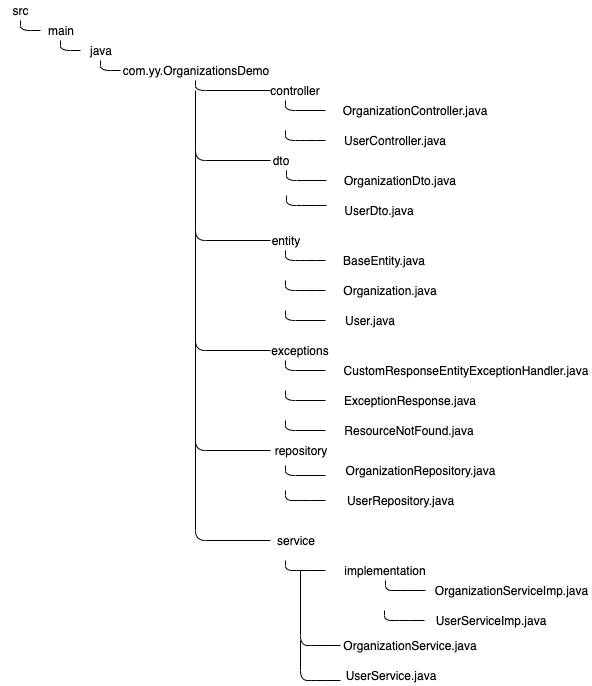

The diagram above was exported from draw.io. Its source (the exported page's mxGraphModel, read from the mxfile embedded in the PNG):
<mxGraphModel dx="932" dy="495" grid="0" gridSize="10" guides="1" tooltips="1" connect="1" arrows="1" fold="1" page="0" pageScale="1" pageWidth="1169" pageHeight="826" background="#FFFFFF" math="0" shadow="0">
  <root>
    <mxCell id="0" />
    <mxCell id="1" parent="0" />
    <mxCell id="Z7LyAhBJ0TRwbDTyexpS-1" value="src" style="text;html=1;strokeColor=none;fillColor=none;align=center;verticalAlign=middle;whiteSpace=wrap;rounded=0;" vertex="1" parent="1">
      <mxGeometry x="120" y="40" width="40" height="20" as="geometry" />
    </mxCell>
    <mxCell id="Z7LyAhBJ0TRwbDTyexpS-2" value="main" style="text;html=1;strokeColor=none;fillColor=none;align=center;verticalAlign=middle;whiteSpace=wrap;rounded=0;" vertex="1" parent="1">
      <mxGeometry x="160" y="60" width="40" height="20" as="geometry" />
    </mxCell>
    <mxCell id="Z7LyAhBJ0TRwbDTyexpS-3" value="java" style="text;html=1;strokeColor=none;fillColor=none;align=center;verticalAlign=middle;whiteSpace=wrap;rounded=0;" vertex="1" parent="1">
      <mxGeometry x="200" y="80" width="40" height="20" as="geometry" />
    </mxCell>
    <mxCell id="Z7LyAhBJ0TRwbDTyexpS-4" value="com.yy.OrganizationsDemo" style="text;html=1;strokeColor=none;fillColor=none;align=center;verticalAlign=middle;whiteSpace=wrap;rounded=0;" vertex="1" parent="1">
      <mxGeometry x="240" y="100" width="150" height="20" as="geometry" />
    </mxCell>
    <mxCell id="Z7LyAhBJ0TRwbDTyexpS-6" value="controller" style="text;html=1;strokeColor=none;fillColor=none;align=center;verticalAlign=middle;whiteSpace=wrap;rounded=0;" vertex="1" parent="1">
      <mxGeometry x="390" y="120" width="50" height="20" as="geometry" />
    </mxCell>
    <mxCell id="Z7LyAhBJ0TRwbDTyexpS-7" value="OrganizationController.java" style="text;html=1;strokeColor=none;fillColor=none;align=center;verticalAlign=middle;whiteSpace=wrap;rounded=0;" vertex="1" parent="1">
      <mxGeometry x="459" y="140" width="150" height="20" as="geometry" />
    </mxCell>
    <mxCell id="Z7LyAhBJ0TRwbDTyexpS-8" value="UserController.java" style="text;html=1;strokeColor=none;fillColor=none;align=center;verticalAlign=middle;whiteSpace=wrap;rounded=0;" vertex="1" parent="1">
      <mxGeometry x="459" y="170" width="110" height="20" as="geometry" />
    </mxCell>
    <mxCell id="Z7LyAhBJ0TRwbDTyexpS-9" value="dto" style="text;html=1;strokeColor=none;fillColor=none;align=center;verticalAlign=middle;whiteSpace=wrap;rounded=0;" vertex="1" parent="1">
      <mxGeometry x="390" y="190" width="20" height="20" as="geometry" />
    </mxCell>
    <mxCell id="Z7LyAhBJ0TRwbDTyexpS-10" value="OrganizationDto.java" style="text;html=1;strokeColor=none;fillColor=none;align=center;verticalAlign=middle;whiteSpace=wrap;rounded=0;" vertex="1" parent="1">
      <mxGeometry x="459" y="210" width="120" height="20" as="geometry" />
    </mxCell>
    <mxCell id="Z7LyAhBJ0TRwbDTyexpS-11" value="UserDto.java" style="text;html=1;strokeColor=none;fillColor=none;align=center;verticalAlign=middle;whiteSpace=wrap;rounded=0;" vertex="1" parent="1">
      <mxGeometry x="459" y="240" width="80" height="20" as="geometry" />
    </mxCell>
    <mxCell id="Z7LyAhBJ0TRwbDTyexpS-12" value="entity" style="text;html=1;strokeColor=none;fillColor=none;align=center;verticalAlign=middle;whiteSpace=wrap;rounded=0;" vertex="1" parent="1">
      <mxGeometry x="390" y="270" width="30" height="20" as="geometry" />
    </mxCell>
    <mxCell id="Z7LyAhBJ0TRwbDTyexpS-13" value="BaseEntity.java" style="text;html=1;strokeColor=none;fillColor=none;align=center;verticalAlign=middle;whiteSpace=wrap;rounded=0;" vertex="1" parent="1">
      <mxGeometry x="459" y="290" width="90" height="20" as="geometry" />
    </mxCell>
    <mxCell id="Z7LyAhBJ0TRwbDTyexpS-14" value="Organization.java" style="text;html=1;strokeColor=none;fillColor=none;align=center;verticalAlign=middle;whiteSpace=wrap;rounded=0;" vertex="1" parent="1">
      <mxGeometry x="460" y="320" width="100" height="20" as="geometry" />
    </mxCell>
    <mxCell id="Z7LyAhBJ0TRwbDTyexpS-17" value="User.java" style="text;html=1;strokeColor=none;fillColor=none;align=center;verticalAlign=middle;whiteSpace=wrap;rounded=0;" vertex="1" parent="1">
      <mxGeometry x="459" y="350" width="60" height="20" as="geometry" />
    </mxCell>
    <mxCell id="Z7LyAhBJ0TRwbDTyexpS-18" value="exceptions" style="text;html=1;strokeColor=none;fillColor=none;align=center;verticalAlign=middle;whiteSpace=wrap;rounded=0;" vertex="1" parent="1">
      <mxGeometry x="390" y="380" width="60" height="20" as="geometry" />
    </mxCell>
    <mxCell id="Z7LyAhBJ0TRwbDTyexpS-19" value="CustomResponseEntityExceptionHandler.java" style="text;html=1;strokeColor=none;fillColor=none;align=center;verticalAlign=middle;whiteSpace=wrap;rounded=0;" vertex="1" parent="1">
      <mxGeometry x="460" y="400" width="250" height="20" as="geometry" />
    </mxCell>
    <mxCell id="Z7LyAhBJ0TRwbDTyexpS-20" value="ExceptionResponse.java" style="text;html=1;strokeColor=none;fillColor=none;align=center;verticalAlign=middle;whiteSpace=wrap;rounded=0;" vertex="1" parent="1">
      <mxGeometry x="459" y="430" width="140" height="20" as="geometry" />
    </mxCell>
    <mxCell id="Z7LyAhBJ0TRwbDTyexpS-21" value="ResourceNotFound.java" style="text;html=1;strokeColor=none;fillColor=none;align=center;verticalAlign=middle;whiteSpace=wrap;rounded=0;" vertex="1" parent="1">
      <mxGeometry x="459" y="460" width="140" height="20" as="geometry" />
    </mxCell>
    <mxCell id="Z7LyAhBJ0TRwbDTyexpS-27" value="repository" style="text;html=1;strokeColor=none;fillColor=none;align=center;verticalAlign=middle;whiteSpace=wrap;rounded=0;" vertex="1" parent="1">
      <mxGeometry x="390" y="480" width="60" height="20" as="geometry" />
    </mxCell>
    <mxCell id="Z7LyAhBJ0TRwbDTyexpS-28" value="OrganizationRepository.java" style="text;html=1;strokeColor=none;fillColor=none;align=center;verticalAlign=middle;whiteSpace=wrap;rounded=0;" vertex="1" parent="1">
      <mxGeometry x="459" y="500" width="161" height="20" as="geometry" />
    </mxCell>
    <mxCell id="Z7LyAhBJ0TRwbDTyexpS-29" value="UserRepository.java" style="text;html=1;strokeColor=none;fillColor=none;align=center;verticalAlign=middle;whiteSpace=wrap;rounded=0;" vertex="1" parent="1">
      <mxGeometry x="459" y="530" width="121" height="20" as="geometry" />
    </mxCell>
    <mxCell id="Z7LyAhBJ0TRwbDTyexpS-30" value="service" style="text;html=1;strokeColor=none;fillColor=none;align=center;verticalAlign=middle;whiteSpace=wrap;rounded=0;" vertex="1" parent="1">
      <mxGeometry x="390" y="570" width="50" height="20" as="geometry" />
    </mxCell>
    <mxCell id="Z7LyAhBJ0TRwbDTyexpS-33" value="implementation" style="text;html=1;strokeColor=none;fillColor=none;align=center;verticalAlign=middle;whiteSpace=wrap;rounded=0;" vertex="1" parent="1">
      <mxGeometry x="460" y="600" width="90" height="20" as="geometry" />
    </mxCell>
    <mxCell id="Z7LyAhBJ0TRwbDTyexpS-34" value="OrganizationServiceImp.java" style="text;html=1;strokeColor=none;fillColor=none;align=center;verticalAlign=middle;whiteSpace=wrap;rounded=0;" vertex="1" parent="1">
      <mxGeometry x="550" y="620" width="161" height="20" as="geometry" />
    </mxCell>
    <mxCell id="Z7LyAhBJ0TRwbDTyexpS-35" value="UserServiceImp.java" style="text;html=1;strokeColor=none;fillColor=none;align=center;verticalAlign=middle;whiteSpace=wrap;rounded=0;" vertex="1" parent="1">
      <mxGeometry x="550" y="650" width="120" height="20" as="geometry" />
    </mxCell>
    <mxCell id="Z7LyAhBJ0TRwbDTyexpS-36" value="OrganizationService.java" style="text;html=1;strokeColor=none;fillColor=none;align=center;verticalAlign=middle;whiteSpace=wrap;rounded=0;" vertex="1" parent="1">
      <mxGeometry x="460" y="675" width="140" height="20" as="geometry" />
    </mxCell>
    <mxCell id="Z7LyAhBJ0TRwbDTyexpS-37" value="UserService.java" style="text;html=1;strokeColor=none;fillColor=none;align=center;verticalAlign=middle;whiteSpace=wrap;rounded=0;" vertex="1" parent="1">
      <mxGeometry x="460" y="705" width="100" height="20" as="geometry" />
    </mxCell>
    <mxCell id="Z7LyAhBJ0TRwbDTyexpS-39" value="" style="endArrow=none;html=1;entryX=0;entryY=0.5;entryDx=0;entryDy=0;exitX=0.5;exitY=1;exitDx=0;exitDy=0;" edge="1" parent="1" source="Z7LyAhBJ0TRwbDTyexpS-4" target="Z7LyAhBJ0TRwbDTyexpS-6">
      <mxGeometry width="50" height="50" relative="1" as="geometry">
        <mxPoint x="300" y="150" as="sourcePoint" />
        <mxPoint x="350" y="100" as="targetPoint" />
        <Array as="points">
          <mxPoint x="315" y="130" />
        </Array>
      </mxGeometry>
    </mxCell>
    <mxCell id="Z7LyAhBJ0TRwbDTyexpS-40" value="" style="endArrow=none;html=1;exitX=0.5;exitY=1;exitDx=0;exitDy=0;" edge="1" parent="1">
      <mxGeometry width="50" height="50" relative="1" as="geometry">
        <mxPoint x="405" y="140" as="sourcePoint" />
        <mxPoint x="445" y="150" as="targetPoint" />
        <Array as="points">
          <mxPoint x="405" y="150" />
        </Array>
      </mxGeometry>
    </mxCell>
    <mxCell id="Z7LyAhBJ0TRwbDTyexpS-41" value="" style="endArrow=none;html=1;exitX=0.5;exitY=1;exitDx=0;exitDy=0;" edge="1" parent="1">
      <mxGeometry width="50" height="50" relative="1" as="geometry">
        <mxPoint x="405" y="170" as="sourcePoint" />
        <mxPoint x="445" y="180" as="targetPoint" />
        <Array as="points">
          <mxPoint x="405" y="180" />
          <mxPoint x="425" y="180" />
        </Array>
      </mxGeometry>
    </mxCell>
    <mxCell id="Z7LyAhBJ0TRwbDTyexpS-42" value="" style="endArrow=none;html=1;exitX=0.5;exitY=1;exitDx=0;exitDy=0;" edge="1" parent="1">
      <mxGeometry width="50" height="50" relative="1" as="geometry">
        <mxPoint x="406" y="210" as="sourcePoint" />
        <mxPoint x="446" y="220" as="targetPoint" />
        <Array as="points">
          <mxPoint x="406" y="220" />
        </Array>
      </mxGeometry>
    </mxCell>
    <mxCell id="Z7LyAhBJ0TRwbDTyexpS-43" value="" style="endArrow=none;html=1;exitX=0.5;exitY=1;exitDx=0;exitDy=0;" edge="1" parent="1">
      <mxGeometry width="50" height="50" relative="1" as="geometry">
        <mxPoint x="406" y="235" as="sourcePoint" />
        <mxPoint x="446" y="245" as="targetPoint" />
        <Array as="points">
          <mxPoint x="406" y="245" />
          <mxPoint x="426" y="245" />
        </Array>
      </mxGeometry>
    </mxCell>
    <mxCell id="Z7LyAhBJ0TRwbDTyexpS-45" value="" style="endArrow=none;html=1;exitX=0.5;exitY=1;exitDx=0;exitDy=0;" edge="1" parent="1">
      <mxGeometry width="50" height="50" relative="1" as="geometry">
        <mxPoint x="405" y="320" as="sourcePoint" />
        <mxPoint x="445" y="330" as="targetPoint" />
        <Array as="points">
          <mxPoint x="405" y="330" />
          <mxPoint x="425" y="330" />
        </Array>
      </mxGeometry>
    </mxCell>
    <mxCell id="Z7LyAhBJ0TRwbDTyexpS-46" value="" style="endArrow=none;html=1;exitX=0.5;exitY=1;exitDx=0;exitDy=0;" edge="1" parent="1">
      <mxGeometry width="50" height="50" relative="1" as="geometry">
        <mxPoint x="220" y="100" as="sourcePoint" />
        <mxPoint x="240" y="110" as="targetPoint" />
        <Array as="points">
          <mxPoint x="220" y="110" />
        </Array>
      </mxGeometry>
    </mxCell>
    <mxCell id="Z7LyAhBJ0TRwbDTyexpS-47" value="" style="endArrow=none;html=1;exitX=0.5;exitY=1;exitDx=0;exitDy=0;" edge="1" parent="1">
      <mxGeometry width="50" height="50" relative="1" as="geometry">
        <mxPoint x="405" y="290" as="sourcePoint" />
        <mxPoint x="445" y="300" as="targetPoint" />
        <Array as="points">
          <mxPoint x="405" y="300" />
          <mxPoint x="425" y="300" />
        </Array>
      </mxGeometry>
    </mxCell>
    <mxCell id="Z7LyAhBJ0TRwbDTyexpS-48" value="" style="endArrow=none;html=1;exitX=0.5;exitY=1;exitDx=0;exitDy=0;" edge="1" parent="1">
      <mxGeometry width="50" height="50" relative="1" as="geometry">
        <mxPoint x="405" y="350" as="sourcePoint" />
        <mxPoint x="445" y="360" as="targetPoint" />
        <Array as="points">
          <mxPoint x="405" y="360" />
        </Array>
      </mxGeometry>
    </mxCell>
    <mxCell id="Z7LyAhBJ0TRwbDTyexpS-49" value="" style="endArrow=none;html=1;exitX=0.5;exitY=1;exitDx=0;exitDy=0;" edge="1" parent="1">
      <mxGeometry width="50" height="50" relative="1" as="geometry">
        <mxPoint x="405" y="400" as="sourcePoint" />
        <mxPoint x="445" y="410" as="targetPoint" />
        <Array as="points">
          <mxPoint x="405" y="410" />
        </Array>
      </mxGeometry>
    </mxCell>
    <mxCell id="Z7LyAhBJ0TRwbDTyexpS-50" value="" style="endArrow=none;html=1;exitX=0.5;exitY=1;exitDx=0;exitDy=0;" edge="1" parent="1">
      <mxGeometry width="50" height="50" relative="1" as="geometry">
        <mxPoint x="405" y="430" as="sourcePoint" />
        <mxPoint x="445" y="440" as="targetPoint" />
        <Array as="points">
          <mxPoint x="405" y="440" />
        </Array>
      </mxGeometry>
    </mxCell>
    <mxCell id="Z7LyAhBJ0TRwbDTyexpS-51" value="" style="endArrow=none;html=1;exitX=0.5;exitY=1;exitDx=0;exitDy=0;" edge="1" parent="1">
      <mxGeometry width="50" height="50" relative="1" as="geometry">
        <mxPoint x="405" y="460" as="sourcePoint" />
        <mxPoint x="445" y="470" as="targetPoint" />
        <Array as="points">
          <mxPoint x="405" y="470" />
        </Array>
      </mxGeometry>
    </mxCell>
    <mxCell id="Z7LyAhBJ0TRwbDTyexpS-52" value="" style="endArrow=none;html=1;exitX=0.5;exitY=1;exitDx=0;exitDy=0;" edge="1" parent="1">
      <mxGeometry width="50" height="50" relative="1" as="geometry">
        <mxPoint x="405" y="505" as="sourcePoint" />
        <mxPoint x="445" y="515" as="targetPoint" />
        <Array as="points">
          <mxPoint x="405" y="515" />
        </Array>
      </mxGeometry>
    </mxCell>
    <mxCell id="Z7LyAhBJ0TRwbDTyexpS-53" value="" style="endArrow=none;html=1;exitX=0.5;exitY=1;exitDx=0;exitDy=0;" edge="1" parent="1">
      <mxGeometry width="50" height="50" relative="1" as="geometry">
        <mxPoint x="405" y="530" as="sourcePoint" />
        <mxPoint x="445" y="540" as="targetPoint" />
        <Array as="points">
          <mxPoint x="405" y="540" />
          <mxPoint x="420" y="540" />
        </Array>
      </mxGeometry>
    </mxCell>
    <mxCell id="Z7LyAhBJ0TRwbDTyexpS-54" value="" style="endArrow=none;html=1;exitX=0.5;exitY=1;exitDx=0;exitDy=0;" edge="1" parent="1">
      <mxGeometry width="50" height="50" relative="1" as="geometry">
        <mxPoint x="405" y="600" as="sourcePoint" />
        <mxPoint x="445" y="610" as="targetPoint" />
        <Array as="points">
          <mxPoint x="405" y="610" />
          <mxPoint x="420" y="610" />
        </Array>
      </mxGeometry>
    </mxCell>
    <mxCell id="Z7LyAhBJ0TRwbDTyexpS-55" value="" style="endArrow=none;html=1;exitX=0.5;exitY=1;exitDx=0;exitDy=0;" edge="1" parent="1">
      <mxGeometry width="50" height="50" relative="1" as="geometry">
        <mxPoint x="505" y="620" as="sourcePoint" />
        <mxPoint x="545" y="630" as="targetPoint" />
        <Array as="points">
          <mxPoint x="505" y="630" />
          <mxPoint x="520" y="630" />
        </Array>
      </mxGeometry>
    </mxCell>
    <mxCell id="Z7LyAhBJ0TRwbDTyexpS-56" value="" style="endArrow=none;html=1;exitX=0.5;exitY=1;exitDx=0;exitDy=0;" edge="1" parent="1">
      <mxGeometry width="50" height="50" relative="1" as="geometry">
        <mxPoint x="504" y="650" as="sourcePoint" />
        <mxPoint x="544" y="660" as="targetPoint" />
        <Array as="points">
          <mxPoint x="504" y="660" />
          <mxPoint x="519" y="660" />
        </Array>
      </mxGeometry>
    </mxCell>
    <mxCell id="Z7LyAhBJ0TRwbDTyexpS-57" value="" style="endArrow=none;html=1;" edge="1" parent="1">
      <mxGeometry width="50" height="50" relative="1" as="geometry">
        <mxPoint x="420" y="610" as="sourcePoint" />
        <mxPoint x="460" y="685" as="targetPoint" />
        <Array as="points">
          <mxPoint x="420" y="685" />
          <mxPoint x="435" y="685" />
        </Array>
      </mxGeometry>
    </mxCell>
    <mxCell id="Z7LyAhBJ0TRwbDTyexpS-58" value="" style="endArrow=none;html=1;entryX=0;entryY=0.75;entryDx=0;entryDy=0;" edge="1" parent="1" target="Z7LyAhBJ0TRwbDTyexpS-37">
      <mxGeometry width="50" height="50" relative="1" as="geometry">
        <mxPoint x="420" y="680" as="sourcePoint" />
        <mxPoint x="445" y="720" as="targetPoint" />
        <Array as="points">
          <mxPoint x="420" y="720" />
          <mxPoint x="435" y="720" />
        </Array>
      </mxGeometry>
    </mxCell>
    <mxCell id="Z7LyAhBJ0TRwbDTyexpS-61" value="" style="endArrow=none;html=1;exitX=0.5;exitY=1;exitDx=0;exitDy=0;" edge="1" parent="1">
      <mxGeometry width="50" height="50" relative="1" as="geometry">
        <mxPoint x="180" y="80" as="sourcePoint" />
        <mxPoint x="200" y="90" as="targetPoint" />
        <Array as="points">
          <mxPoint x="180" y="90" />
        </Array>
      </mxGeometry>
    </mxCell>
    <mxCell id="Z7LyAhBJ0TRwbDTyexpS-62" value="" style="endArrow=none;html=1;exitX=0.5;exitY=1;exitDx=0;exitDy=0;" edge="1" parent="1">
      <mxGeometry width="50" height="50" relative="1" as="geometry">
        <mxPoint x="140" y="60" as="sourcePoint" />
        <mxPoint x="160" y="70" as="targetPoint" />
        <Array as="points">
          <mxPoint x="140" y="70" />
        </Array>
      </mxGeometry>
    </mxCell>
    <mxCell id="Z7LyAhBJ0TRwbDTyexpS-64" value="" style="endArrow=none;html=1;entryX=0;entryY=0.5;entryDx=0;entryDy=0;" edge="1" parent="1">
      <mxGeometry width="50" height="50" relative="1" as="geometry">
        <mxPoint x="315" y="130" as="sourcePoint" />
        <mxPoint x="390" y="200" as="targetPoint" />
        <Array as="points">
          <mxPoint x="315" y="200" />
        </Array>
      </mxGeometry>
    </mxCell>
    <mxCell id="Z7LyAhBJ0TRwbDTyexpS-65" value="" style="endArrow=none;html=1;entryX=0;entryY=0.5;entryDx=0;entryDy=0;" edge="1" parent="1">
      <mxGeometry width="50" height="50" relative="1" as="geometry">
        <mxPoint x="315" y="190" as="sourcePoint" />
        <mxPoint x="390" y="280" as="targetPoint" />
        <Array as="points">
          <mxPoint x="315" y="280" />
        </Array>
      </mxGeometry>
    </mxCell>
    <mxCell id="Z7LyAhBJ0TRwbDTyexpS-66" value="" style="endArrow=none;html=1;entryX=0;entryY=0.5;entryDx=0;entryDy=0;" edge="1" parent="1">
      <mxGeometry width="50" height="50" relative="1" as="geometry">
        <mxPoint x="315" y="270" as="sourcePoint" />
        <mxPoint x="390" y="390" as="targetPoint" />
        <Array as="points">
          <mxPoint x="315" y="390" />
        </Array>
      </mxGeometry>
    </mxCell>
    <mxCell id="Z7LyAhBJ0TRwbDTyexpS-67" value="" style="endArrow=none;html=1;entryX=0;entryY=0.5;entryDx=0;entryDy=0;" edge="1" parent="1">
      <mxGeometry width="50" height="50" relative="1" as="geometry">
        <mxPoint x="315" y="370" as="sourcePoint" />
        <mxPoint x="390" y="490" as="targetPoint" />
        <Array as="points">
          <mxPoint x="315" y="490" />
        </Array>
      </mxGeometry>
    </mxCell>
    <mxCell id="Z7LyAhBJ0TRwbDTyexpS-68" value="" style="endArrow=none;html=1;entryX=0;entryY=0.5;entryDx=0;entryDy=0;" edge="1" parent="1">
      <mxGeometry width="50" height="50" relative="1" as="geometry">
        <mxPoint x="315" y="460" as="sourcePoint" />
        <mxPoint x="390" y="580" as="targetPoint" />
        <Array as="points">
          <mxPoint x="315" y="580" />
        </Array>
      </mxGeometry>
    </mxCell>
  </root>
</mxGraphModel>